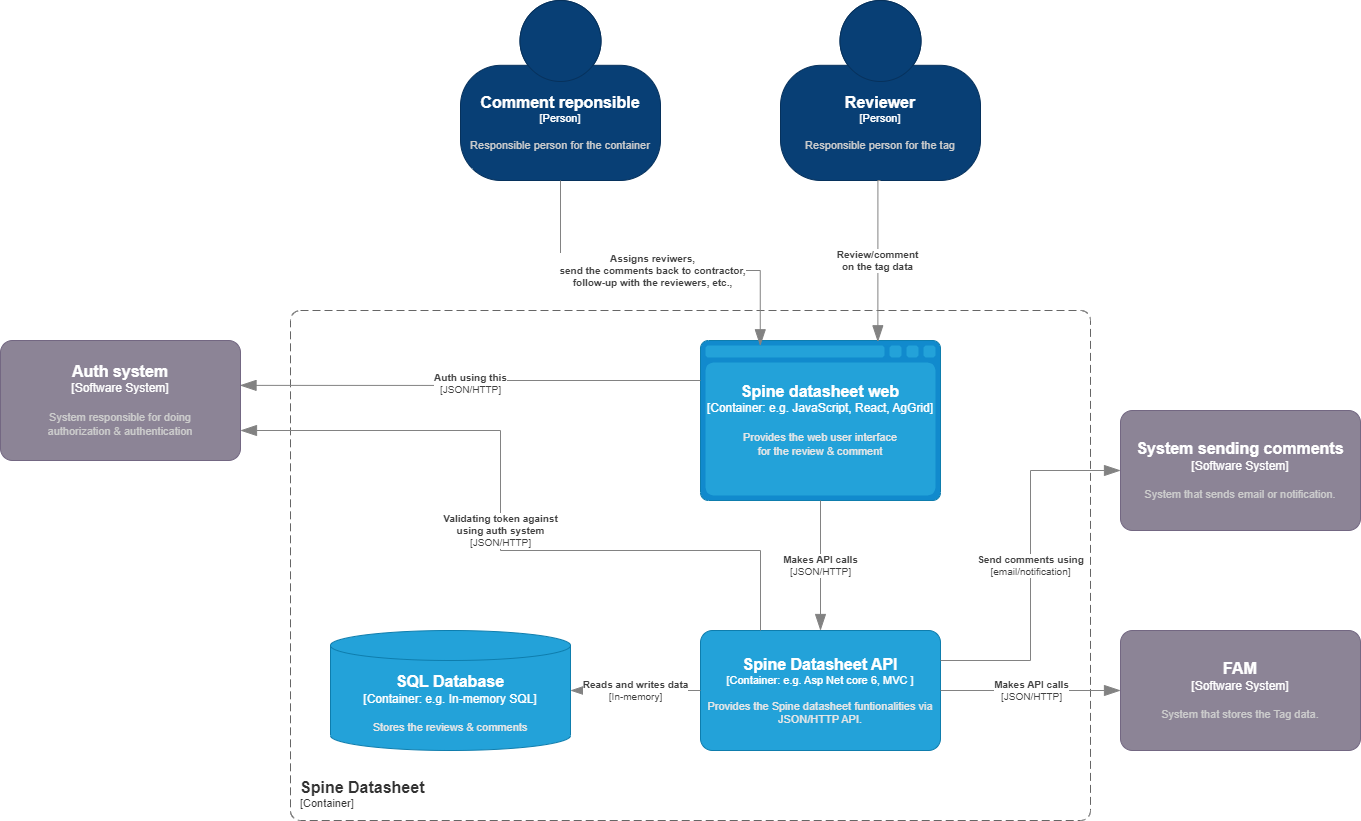

The diagram above was exported from draw.io. Its source (the exported page's mxGraphModel, read from the mxfile embedded in the PNG):
<mxGraphModel dx="2440" dy="1428" grid="1" gridSize="10" guides="1" tooltips="1" connect="1" arrows="1" fold="1" page="1" pageScale="1" pageWidth="850" pageHeight="1100" math="0" shadow="0">
  <root>
    <mxCell id="0" />
    <mxCell id="1" parent="0" />
    <object placeholders="1" c4Name="Spine Datasheet" c4Type="ContainerScopeBoundary" c4Application="Container" label="&lt;font style=&quot;font-size: 16px&quot;&gt;&lt;b&gt;&lt;div style=&quot;text-align: left&quot;&gt;%c4Name%&lt;/div&gt;&lt;/b&gt;&lt;/font&gt;&lt;div style=&quot;text-align: left&quot;&gt;[%c4Application%]&lt;/div&gt;" id="ue6zDnddpeMo1--5c3gF-2">
      <mxCell style="rounded=1;fontSize=11;whiteSpace=wrap;html=1;dashed=1;arcSize=20;fillColor=none;strokeColor=#666666;fontColor=#333333;labelBackgroundColor=none;align=left;verticalAlign=bottom;labelBorderColor=none;spacingTop=0;spacing=10;dashPattern=8 4;metaEdit=1;rotatable=0;perimeter=rectanglePerimeter;noLabel=0;labelPadding=0;allowArrows=0;connectable=0;expand=0;recursiveResize=0;editable=1;pointerEvents=0;absoluteArcSize=1;points=[[0.25,0,0],[0.5,0,0],[0.75,0,0],[1,0.25,0],[1,0.5,0],[1,0.75,0],[0.75,1,0],[0.5,1,0],[0.25,1,0],[0,0.75,0],[0,0.5,0],[0,0.25,0]];" vertex="1" parent="1">
        <mxGeometry x="650" y="680" width="800" height="510" as="geometry" />
      </mxCell>
    </object>
    <object placeholders="1" c4Type="Spine datasheet web" c4Container="Container" c4Technology="e.g. JavaScript, React, AgGrid" c4Description="Provides the web user interface&#10;for the review &amp; comment" label="&lt;font style=&quot;font-size: 16px&quot;&gt;&lt;b&gt;%c4Type%&lt;/b&gt;&lt;/font&gt;&lt;div&gt;[%c4Container%:&amp;nbsp;%c4Technology%]&lt;/div&gt;&lt;br&gt;&lt;div&gt;&lt;font style=&quot;font-size: 11px&quot;&gt;&lt;font color=&quot;#E6E6E6&quot;&gt;%c4Description%&lt;/font&gt;&lt;/div&gt;" id="ue6zDnddpeMo1--5c3gF-3">
      <mxCell style="shape=mxgraph.c4.webBrowserContainer2;whiteSpace=wrap;html=1;boundedLbl=1;rounded=0;labelBackgroundColor=none;strokeColor=#118ACD;fillColor=#23A2D9;strokeColor=#118ACD;strokeColor2=#0E7DAD;fontSize=12;fontColor=#ffffff;align=center;metaEdit=1;points=[[0.5,0,0],[1,0.25,0],[1,0.5,0],[1,0.75,0],[0.5,1,0],[0,0.75,0],[0,0.5,0],[0,0.25,0]];resizable=0;" vertex="1" parent="1">
        <mxGeometry x="1060" y="710" width="240" height="160" as="geometry" />
      </mxCell>
    </object>
    <object placeholders="1" c4Name="Spine Datasheet API" c4Type="Container" c4Technology="e.g. Asp Net core 6, MVC " c4Description="Provides the Spine datasheet funtionalities via JSON/HTTP API." label="&lt;font style=&quot;font-size: 16px&quot;&gt;&lt;b&gt;%c4Name%&lt;/b&gt;&lt;/font&gt;&lt;div&gt;[%c4Type%: %c4Technology%]&lt;/div&gt;&lt;br&gt;&lt;div&gt;&lt;font style=&quot;font-size: 11px&quot;&gt;&lt;font color=&quot;#E6E6E6&quot;&gt;%c4Description%&lt;/font&gt;&lt;/div&gt;" id="ue6zDnddpeMo1--5c3gF-4">
      <mxCell style="rounded=1;whiteSpace=wrap;html=1;fontSize=11;labelBackgroundColor=none;fillColor=#23A2D9;fontColor=#ffffff;align=center;arcSize=10;strokeColor=#0E7DAD;metaEdit=1;resizable=0;points=[[0.25,0,0],[0.5,0,0],[0.75,0,0],[1,0.25,0],[1,0.5,0],[1,0.75,0],[0.75,1,0],[0.5,1,0],[0.25,1,0],[0,0.75,0],[0,0.5,0],[0,0.25,0]];" vertex="1" parent="1">
        <mxGeometry x="1060" y="1000" width="240" height="120" as="geometry" />
      </mxCell>
    </object>
    <object placeholders="1" c4Type="Relationship" c4Technology="JSON/HTTP" c4Description="Makes API calls" label="&lt;div style=&quot;text-align: left&quot;&gt;&lt;div style=&quot;text-align: center&quot;&gt;&lt;b&gt;%c4Description%&lt;/b&gt;&lt;/div&gt;&lt;div style=&quot;text-align: center&quot;&gt;[%c4Technology%]&lt;/div&gt;&lt;/div&gt;" id="ue6zDnddpeMo1--5c3gF-5">
      <mxCell style="endArrow=blockThin;html=1;fontSize=10;fontColor=#404040;strokeWidth=1;endFill=1;strokeColor=#828282;elbow=vertical;metaEdit=1;endSize=14;startSize=14;jumpStyle=arc;jumpSize=16;rounded=0;edgeStyle=orthogonalEdgeStyle;exitX=0.5;exitY=1;exitDx=0;exitDy=0;exitPerimeter=0;" edge="1" parent="1" source="ue6zDnddpeMo1--5c3gF-3" target="ue6zDnddpeMo1--5c3gF-4">
        <mxGeometry width="240" relative="1" as="geometry">
          <mxPoint x="1200" y="860" as="sourcePoint" />
          <mxPoint x="1190" y="950" as="targetPoint" />
        </mxGeometry>
      </mxCell>
    </object>
    <object placeholders="1" c4Type="SQL Database" c4Container="Container" c4Technology="e.g. In-memory SQL" c4Description="Stores the reviews &amp; comments" label="&lt;font style=&quot;font-size: 16px&quot;&gt;&lt;b&gt;%c4Type%&lt;/b&gt;&lt;/font&gt;&lt;div&gt;[%c4Container%:&amp;nbsp;%c4Technology%]&lt;/div&gt;&lt;br&gt;&lt;div&gt;&lt;font style=&quot;font-size: 11px&quot;&gt;&lt;font color=&quot;#E6E6E6&quot;&gt;%c4Description%&lt;/font&gt;&lt;/div&gt;" id="ue6zDnddpeMo1--5c3gF-6">
      <mxCell style="shape=cylinder3;size=15;whiteSpace=wrap;html=1;boundedLbl=1;rounded=0;labelBackgroundColor=none;fillColor=#23A2D9;fontSize=12;fontColor=#ffffff;align=center;strokeColor=#0E7DAD;metaEdit=1;points=[[0.5,0,0],[1,0.25,0],[1,0.5,0],[1,0.75,0],[0.5,1,0],[0,0.75,0],[0,0.5,0],[0,0.25,0]];resizable=0;" vertex="1" parent="1">
        <mxGeometry x="690" y="1000" width="240" height="120" as="geometry" />
      </mxCell>
    </object>
    <object placeholders="1" c4Type="Relationship" c4Technology="In-memory" c4Description="Reads and writes data" label="&lt;div style=&quot;text-align: left&quot;&gt;&lt;div style=&quot;text-align: center&quot;&gt;&lt;b&gt;%c4Description%&lt;/b&gt;&lt;/div&gt;&lt;div style=&quot;text-align: center&quot;&gt;[%c4Technology%]&lt;/div&gt;&lt;/div&gt;" id="ue6zDnddpeMo1--5c3gF-7">
      <mxCell style="endArrow=blockThin;html=1;fontSize=10;fontColor=#404040;strokeWidth=1;endFill=1;strokeColor=#828282;elbow=vertical;metaEdit=1;endSize=14;startSize=14;jumpStyle=arc;jumpSize=16;rounded=0;edgeStyle=orthogonalEdgeStyle;exitX=0;exitY=0.5;exitDx=0;exitDy=0;exitPerimeter=0;" edge="1" parent="1" source="ue6zDnddpeMo1--5c3gF-4" target="ue6zDnddpeMo1--5c3gF-6">
        <mxGeometry width="240" relative="1" as="geometry">
          <mxPoint x="950" y="950" as="sourcePoint" />
          <mxPoint x="1190" y="950" as="targetPoint" />
        </mxGeometry>
      </mxCell>
    </object>
    <object placeholders="1" c4Name="FAM" c4Type="Software System" c4Description="System that stores the Tag data." label="&lt;font style=&quot;font-size: 16px&quot;&gt;&lt;b&gt;%c4Name%&lt;/b&gt;&lt;/font&gt;&lt;div&gt;[%c4Type%]&lt;/div&gt;&lt;br&gt;&lt;div&gt;&lt;font style=&quot;font-size: 11px&quot;&gt;&lt;font color=&quot;#cccccc&quot;&gt;%c4Description%&lt;/font&gt;&lt;/div&gt;" id="ue6zDnddpeMo1--5c3gF-8">
      <mxCell style="rounded=1;whiteSpace=wrap;html=1;labelBackgroundColor=none;fillColor=#8C8496;fontColor=#ffffff;align=center;arcSize=10;strokeColor=#736782;metaEdit=1;resizable=0;points=[[0.25,0,0],[0.5,0,0],[0.75,0,0],[1,0.25,0],[1,0.5,0],[1,0.75,0],[0.75,1,0],[0.5,1,0],[0.25,1,0],[0,0.75,0],[0,0.5,0],[0,0.25,0]];" vertex="1" parent="1">
        <mxGeometry x="1480" y="1000" width="240" height="120" as="geometry" />
      </mxCell>
    </object>
    <object placeholders="1" c4Type="Relationship" c4Technology="JSON/HTTP" c4Description="Makes API calls" label="&lt;div style=&quot;text-align: left&quot;&gt;&lt;div style=&quot;text-align: center&quot;&gt;&lt;b&gt;%c4Description%&lt;/b&gt;&lt;/div&gt;&lt;div style=&quot;text-align: center&quot;&gt;[%c4Technology%]&lt;/div&gt;&lt;/div&gt;" id="ue6zDnddpeMo1--5c3gF-9">
      <mxCell style="endArrow=blockThin;html=1;fontSize=10;fontColor=#404040;strokeWidth=1;endFill=1;strokeColor=#828282;elbow=vertical;metaEdit=1;endSize=14;startSize=14;jumpStyle=arc;jumpSize=16;rounded=0;edgeStyle=orthogonalEdgeStyle;exitX=1;exitY=0.5;exitDx=0;exitDy=0;exitPerimeter=0;" edge="1" parent="1" source="ue6zDnddpeMo1--5c3gF-4" target="ue6zDnddpeMo1--5c3gF-8">
        <mxGeometry width="240" relative="1" as="geometry">
          <mxPoint x="1210" y="860" as="sourcePoint" />
          <mxPoint x="1190" y="1010" as="targetPoint" />
          <mxPoint as="offset" />
        </mxGeometry>
      </mxCell>
    </object>
    <object placeholders="1" c4Name="System sending comments" c4Type="Software System" c4Description="System that sends email or notification." label="&lt;font style=&quot;font-size: 16px&quot;&gt;&lt;b&gt;%c4Name%&lt;/b&gt;&lt;/font&gt;&lt;div&gt;[%c4Type%]&lt;/div&gt;&lt;br&gt;&lt;div&gt;&lt;font style=&quot;font-size: 11px&quot;&gt;&lt;font color=&quot;#cccccc&quot;&gt;%c4Description%&lt;/font&gt;&lt;/div&gt;" id="ue6zDnddpeMo1--5c3gF-10">
      <mxCell style="rounded=1;whiteSpace=wrap;html=1;labelBackgroundColor=none;fillColor=#8C8496;fontColor=#ffffff;align=center;arcSize=10;strokeColor=#736782;metaEdit=1;resizable=0;points=[[0.25,0,0],[0.5,0,0],[0.75,0,0],[1,0.25,0],[1,0.5,0],[1,0.75,0],[0.75,1,0],[0.5,1,0],[0.25,1,0],[0,0.75,0],[0,0.5,0],[0,0.25,0]];" vertex="1" parent="1">
        <mxGeometry x="1480" y="780" width="240" height="120" as="geometry" />
      </mxCell>
    </object>
    <object placeholders="1" c4Type="Relationship" c4Description="Send comments using" label="&lt;div style=&quot;text-align: left&quot;&gt;&lt;div style=&quot;text-align: center&quot;&gt;&lt;b&gt;%c4Description%&lt;/b&gt;&lt;/div&gt;&lt;div style=&quot;text-align: center&quot;&gt;[%c4Technology%]&lt;/div&gt;&lt;/div&gt;" c4Technology="email/notification" id="ue6zDnddpeMo1--5c3gF-11">
      <mxCell style="endArrow=blockThin;html=1;fontSize=10;fontColor=#404040;strokeWidth=1;endFill=1;strokeColor=#828282;elbow=vertical;metaEdit=1;endSize=14;startSize=14;jumpStyle=arc;jumpSize=16;rounded=0;edgeStyle=orthogonalEdgeStyle;exitX=1;exitY=0.25;exitDx=0;exitDy=0;exitPerimeter=0;entryX=0;entryY=0.5;entryDx=0;entryDy=0;entryPerimeter=0;" edge="1" parent="1" source="ue6zDnddpeMo1--5c3gF-4" target="ue6zDnddpeMo1--5c3gF-10">
        <mxGeometry width="240" relative="1" as="geometry">
          <mxPoint x="1310" y="1070" as="sourcePoint" />
          <mxPoint x="1550" y="1070" as="targetPoint" />
          <mxPoint as="offset" />
        </mxGeometry>
      </mxCell>
    </object>
    <object placeholders="1" c4Name="Comment reponsible" c4Type="Person" c4Description="Responsible person for the container" label="&lt;font style=&quot;font-size: 16px&quot;&gt;&lt;b&gt;%c4Name%&lt;/b&gt;&lt;/font&gt;&lt;div&gt;[%c4Type%]&lt;/div&gt;&lt;br&gt;&lt;div&gt;&lt;font style=&quot;font-size: 11px&quot;&gt;&lt;font color=&quot;#cccccc&quot;&gt;%c4Description%&lt;/font&gt;&lt;/div&gt;" id="ue6zDnddpeMo1--5c3gF-12">
      <mxCell style="html=1;fontSize=11;dashed=0;whiteSpace=wrap;fillColor=#083F75;strokeColor=#06315C;fontColor=#ffffff;shape=mxgraph.c4.person2;align=center;metaEdit=1;points=[[0.5,0,0],[1,0.5,0],[1,0.75,0],[0.75,1,0],[0.5,1,0],[0.25,1,0],[0,0.75,0],[0,0.5,0]];resizable=0;" vertex="1" parent="1">
        <mxGeometry x="820" y="370" width="200" height="180" as="geometry" />
      </mxCell>
    </object>
    <object placeholders="1" c4Type="Relationship" c4Description="Assigns reviwers,&#10;send the comments back to contractor,&#10;follow-up with the reviewers, etc.," label="&lt;div style=&quot;text-align: left&quot;&gt;&lt;div style=&quot;text-align: center&quot;&gt;&lt;b&gt;%c4Description%&lt;/b&gt;&lt;/div&gt;" id="ue6zDnddpeMo1--5c3gF-14">
      <mxCell style="endArrow=blockThin;html=1;fontSize=10;fontColor=#404040;strokeWidth=1;endFill=1;strokeColor=#828282;elbow=vertical;metaEdit=1;endSize=14;startSize=14;jumpStyle=arc;jumpSize=16;rounded=0;edgeStyle=orthogonalEdgeStyle;exitX=0.5;exitY=1;exitDx=0;exitDy=0;exitPerimeter=0;entryX=0.249;entryY=0.033;entryDx=0;entryDy=0;entryPerimeter=0;" edge="1" parent="1" source="ue6zDnddpeMo1--5c3gF-12" target="ue6zDnddpeMo1--5c3gF-3">
        <mxGeometry width="240" relative="1" as="geometry">
          <mxPoint x="1240" y="700" as="sourcePoint" />
          <mxPoint x="1480" y="700" as="targetPoint" />
          <Array as="points">
            <mxPoint x="920" y="640" />
            <mxPoint x="1120" y="640" />
          </Array>
        </mxGeometry>
      </mxCell>
    </object>
    <object placeholders="1" c4Name="Reviewer" c4Type="Person" c4Description="Responsible person for the tag" label="&lt;font style=&quot;font-size: 16px&quot;&gt;&lt;b&gt;%c4Name%&lt;/b&gt;&lt;/font&gt;&lt;div&gt;[%c4Type%]&lt;/div&gt;&lt;br&gt;&lt;div&gt;&lt;font style=&quot;font-size: 11px&quot;&gt;&lt;font color=&quot;#cccccc&quot;&gt;%c4Description%&lt;/font&gt;&lt;/div&gt;" id="ue6zDnddpeMo1--5c3gF-17">
      <mxCell style="html=1;fontSize=11;dashed=0;whiteSpace=wrap;fillColor=#083F75;strokeColor=#06315C;fontColor=#ffffff;shape=mxgraph.c4.person2;align=center;metaEdit=1;points=[[0.5,0,0],[1,0.5,0],[1,0.75,0],[0.75,1,0],[0.5,1,0],[0.25,1,0],[0,0.75,0],[0,0.5,0]];resizable=0;" vertex="1" parent="1">
        <mxGeometry x="1140" y="370" width="200" height="180" as="geometry" />
      </mxCell>
    </object>
    <object placeholders="1" c4Type="Relationship" c4Description="Review/comment &#10;on the tag data" label="&lt;div style=&quot;text-align: left&quot;&gt;&lt;div style=&quot;text-align: center&quot;&gt;&lt;b&gt;%c4Description%&lt;/b&gt;&lt;/div&gt;" id="ue6zDnddpeMo1--5c3gF-18">
      <mxCell style="endArrow=blockThin;html=1;fontSize=10;fontColor=#404040;strokeWidth=1;endFill=1;strokeColor=#828282;elbow=vertical;metaEdit=1;endSize=14;startSize=14;jumpStyle=arc;jumpSize=16;rounded=0;edgeStyle=orthogonalEdgeStyle;exitX=0.5;exitY=1;exitDx=0;exitDy=0;exitPerimeter=0;entryX=0.739;entryY=0.008;entryDx=0;entryDy=0;entryPerimeter=0;" edge="1" parent="1" source="ue6zDnddpeMo1--5c3gF-17" target="ue6zDnddpeMo1--5c3gF-3">
        <mxGeometry width="240" relative="1" as="geometry">
          <mxPoint x="900" y="460" as="sourcePoint" />
          <mxPoint x="1130" y="725" as="targetPoint" />
          <Array as="points">
            <mxPoint x="1240" y="550" />
            <mxPoint x="1237" y="550" />
          </Array>
        </mxGeometry>
      </mxCell>
    </object>
    <object placeholders="1" c4Name="Auth system" c4Type="Software System" c4Description="System responsible for doing&#10;authorization &amp; authentication" label="&lt;font style=&quot;font-size: 16px&quot;&gt;&lt;b&gt;%c4Name%&lt;/b&gt;&lt;/font&gt;&lt;div&gt;[%c4Type%]&lt;/div&gt;&lt;br&gt;&lt;div&gt;&lt;font style=&quot;font-size: 11px&quot;&gt;&lt;font color=&quot;#cccccc&quot;&gt;%c4Description%&lt;/font&gt;&lt;/div&gt;" id="ue6zDnddpeMo1--5c3gF-19">
      <mxCell style="rounded=1;whiteSpace=wrap;html=1;labelBackgroundColor=none;fillColor=#8C8496;fontColor=#ffffff;align=center;arcSize=10;strokeColor=#736782;metaEdit=1;resizable=0;points=[[0.25,0,0],[0.5,0,0],[0.75,0,0],[1,0.25,0],[1,0.5,0],[1,0.75,0],[0.75,1,0],[0.5,1,0],[0.25,1,0],[0,0.75,0],[0,0.5,0],[0,0.25,0]];" vertex="1" parent="1">
        <mxGeometry x="360" y="710" width="240" height="120" as="geometry" />
      </mxCell>
    </object>
    <object placeholders="1" c4Type="Relationship" c4Technology="JSON/HTTP" c4Description="Auth using this" label="&lt;div style=&quot;text-align: left&quot;&gt;&lt;div style=&quot;text-align: center&quot;&gt;&lt;b&gt;%c4Description%&lt;/b&gt;&lt;/div&gt;&lt;div style=&quot;text-align: center&quot;&gt;[%c4Technology%]&lt;/div&gt;&lt;/div&gt;" id="ue6zDnddpeMo1--5c3gF-20">
      <mxCell style="endArrow=blockThin;html=1;fontSize=10;fontColor=#404040;strokeWidth=1;endFill=1;strokeColor=#828282;elbow=vertical;metaEdit=1;endSize=14;startSize=14;jumpStyle=arc;jumpSize=16;rounded=0;edgeStyle=orthogonalEdgeStyle;entryX=0.998;entryY=0.374;entryDx=0;entryDy=0;entryPerimeter=0;exitX=0;exitY=0.25;exitDx=0;exitDy=0;exitPerimeter=0;" edge="1" parent="1" source="ue6zDnddpeMo1--5c3gF-3" target="ue6zDnddpeMo1--5c3gF-19">
        <mxGeometry width="240" relative="1" as="geometry">
          <mxPoint x="1040" y="780" as="sourcePoint" />
          <mxPoint x="1190" y="1010" as="targetPoint" />
        </mxGeometry>
      </mxCell>
    </object>
    <object placeholders="1" c4Type="Relationship" c4Technology="JSON/HTTP" c4Description="Validating token against&#10;using auth system" label="&lt;div style=&quot;text-align: left&quot;&gt;&lt;div style=&quot;text-align: center&quot;&gt;&lt;b&gt;%c4Description%&lt;/b&gt;&lt;/div&gt;&lt;div style=&quot;text-align: center&quot;&gt;[%c4Technology%]&lt;/div&gt;&lt;/div&gt;" id="ue6zDnddpeMo1--5c3gF-21">
      <mxCell style="endArrow=blockThin;html=1;fontSize=10;fontColor=#404040;strokeWidth=1;endFill=1;strokeColor=#828282;elbow=vertical;metaEdit=1;endSize=14;startSize=14;jumpStyle=arc;jumpSize=16;rounded=0;edgeStyle=orthogonalEdgeStyle;entryX=1;entryY=0.75;entryDx=0;entryDy=0;entryPerimeter=0;exitX=0.25;exitY=0;exitDx=0;exitDy=0;exitPerimeter=0;" edge="1" parent="1" source="ue6zDnddpeMo1--5c3gF-4" target="ue6zDnddpeMo1--5c3gF-19">
        <mxGeometry width="240" relative="1" as="geometry">
          <mxPoint x="1110" y="940" as="sourcePoint" />
          <mxPoint x="620" y="765" as="targetPoint" />
          <Array as="points">
            <mxPoint x="1120" y="920" />
            <mxPoint x="860" y="920" />
            <mxPoint x="860" y="800" />
          </Array>
        </mxGeometry>
      </mxCell>
    </object>
  </root>
</mxGraphModel>